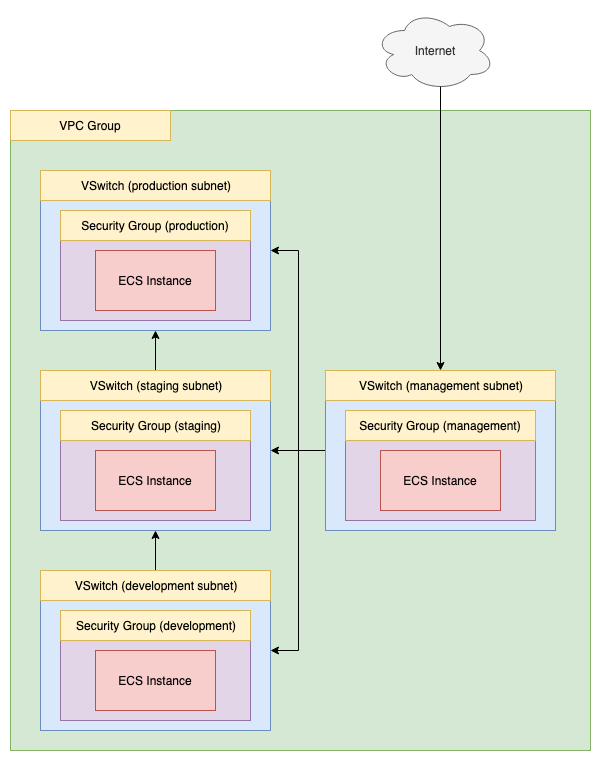

The diagram above was exported from draw.io. Its source (the exported page's mxGraphModel, read from the mxfile embedded in the PNG):
<mxGraphModel dx="918" dy="1597" grid="1" gridSize="10" guides="1" tooltips="1" connect="1" arrows="1" fold="1" page="1" pageScale="1" pageWidth="850" pageHeight="1100" background="#ffffff" math="0" shadow="0">
  <root>
    <mxCell id="0" />
    <mxCell id="1" parent="0" />
    <mxCell id="2" value="" style="rounded=0;whiteSpace=wrap;html=1;fillColor=#d5e8d4;strokeColor=#82b366;" parent="1" vertex="1">
      <mxGeometry x="130" y="40" width="580" height="640" as="geometry" />
    </mxCell>
    <mxCell id="24" value="VPC Group" style="rounded=0;whiteSpace=wrap;html=1;fillColor=#fff2cc;strokeColor=#d6b656;" parent="1" vertex="1">
      <mxGeometry x="130" y="40" width="160" height="30" as="geometry" />
    </mxCell>
    <mxCell id="25" value="Internet" style="ellipse;shape=cloud;whiteSpace=wrap;html=1;fillColor=#f5f5f5;strokeColor=#666666;fontColor=#333333;" parent="1" vertex="1">
      <mxGeometry x="494" y="-60" width="120" height="80" as="geometry" />
    </mxCell>
    <mxCell id="40" value="" style="rounded=0;whiteSpace=wrap;html=1;fillColor=#dae8fc;strokeColor=#6c8ebf;" parent="1" vertex="1">
      <mxGeometry x="160" y="100" width="230" height="160" as="geometry" />
    </mxCell>
    <mxCell id="41" value="" style="rounded=0;whiteSpace=wrap;html=1;fillColor=#e1d5e7;strokeColor=#9673a6;" parent="1" vertex="1">
      <mxGeometry x="180" y="140" width="190" height="110" as="geometry" />
    </mxCell>
    <mxCell id="42" value="VSwitch (production subnet)" style="rounded=0;whiteSpace=wrap;html=1;fillColor=#fff2cc;strokeColor=#d6b656;" parent="1" vertex="1">
      <mxGeometry x="160" y="100" width="230" height="30" as="geometry" />
    </mxCell>
    <mxCell id="43" value="Security Group (production)" style="rounded=0;whiteSpace=wrap;html=1;fillColor=#fff2cc;strokeColor=#d6b656;" parent="1" vertex="1">
      <mxGeometry x="180" y="140" width="190" height="30" as="geometry" />
    </mxCell>
    <mxCell id="44" value="ECS Instance" style="rounded=0;whiteSpace=wrap;html=1;fillColor=#f8cecc;strokeColor=#b85450;" parent="1" vertex="1">
      <mxGeometry x="215" y="180" width="120" height="60" as="geometry" />
    </mxCell>
    <mxCell id="45" value="" style="rounded=0;whiteSpace=wrap;html=1;fillColor=#dae8fc;strokeColor=#6c8ebf;" parent="1" vertex="1">
      <mxGeometry x="160" y="300" width="230" height="160" as="geometry" />
    </mxCell>
    <mxCell id="46" value="" style="rounded=0;whiteSpace=wrap;html=1;fillColor=#e1d5e7;strokeColor=#9673a6;" parent="1" vertex="1">
      <mxGeometry x="180" y="340" width="190" height="110" as="geometry" />
    </mxCell>
    <mxCell id="65" style="edgeStyle=orthogonalEdgeStyle;rounded=0;html=1;exitX=0.5;exitY=0;entryX=0.5;entryY=1;jettySize=auto;orthogonalLoop=1;" parent="1" source="47" target="40" edge="1">
      <mxGeometry relative="1" as="geometry" />
    </mxCell>
    <mxCell id="47" value="VSwitch (staging subnet)" style="rounded=0;whiteSpace=wrap;html=1;fillColor=#fff2cc;strokeColor=#d6b656;" parent="1" vertex="1">
      <mxGeometry x="160" y="300" width="230" height="30" as="geometry" />
    </mxCell>
    <mxCell id="48" value="Security Group (staging)" style="rounded=0;whiteSpace=wrap;html=1;fillColor=#fff2cc;strokeColor=#d6b656;" parent="1" vertex="1">
      <mxGeometry x="180" y="340" width="190" height="30" as="geometry" />
    </mxCell>
    <mxCell id="49" value="ECS Instance" style="rounded=0;whiteSpace=wrap;html=1;fillColor=#f8cecc;strokeColor=#b85450;" parent="1" vertex="1">
      <mxGeometry x="215" y="380" width="120" height="60" as="geometry" />
    </mxCell>
    <mxCell id="50" value="" style="rounded=0;whiteSpace=wrap;html=1;fillColor=#dae8fc;strokeColor=#6c8ebf;" parent="1" vertex="1">
      <mxGeometry x="160" y="500" width="230" height="160" as="geometry" />
    </mxCell>
    <mxCell id="51" value="" style="rounded=0;whiteSpace=wrap;html=1;fillColor=#e1d5e7;strokeColor=#9673a6;" parent="1" vertex="1">
      <mxGeometry x="180" y="540" width="190" height="110" as="geometry" />
    </mxCell>
    <mxCell id="64" style="edgeStyle=orthogonalEdgeStyle;rounded=0;html=1;exitX=0.5;exitY=0;entryX=0.5;entryY=1;jettySize=auto;orthogonalLoop=1;" parent="1" source="52" target="45" edge="1">
      <mxGeometry relative="1" as="geometry" />
    </mxCell>
    <mxCell id="52" value="VSwitch (development subnet)" style="rounded=0;whiteSpace=wrap;html=1;fillColor=#fff2cc;strokeColor=#d6b656;" parent="1" vertex="1">
      <mxGeometry x="160" y="500" width="230" height="30" as="geometry" />
    </mxCell>
    <mxCell id="53" value="Security Group (development)" style="rounded=0;whiteSpace=wrap;html=1;fillColor=#fff2cc;strokeColor=#d6b656;" parent="1" vertex="1">
      <mxGeometry x="180" y="540" width="190" height="30" as="geometry" />
    </mxCell>
    <mxCell id="54" value="ECS Instance" style="rounded=0;whiteSpace=wrap;html=1;fillColor=#f8cecc;strokeColor=#b85450;" parent="1" vertex="1">
      <mxGeometry x="215" y="580" width="120" height="60" as="geometry" />
    </mxCell>
    <mxCell id="60" style="edgeStyle=orthogonalEdgeStyle;rounded=0;html=1;exitX=0;exitY=0.5;entryX=1;entryY=0.5;jettySize=auto;orthogonalLoop=1;" parent="1" source="55" target="45" edge="1">
      <mxGeometry relative="1" as="geometry" />
    </mxCell>
    <mxCell id="61" style="edgeStyle=orthogonalEdgeStyle;rounded=0;html=1;exitX=0;exitY=0.5;entryX=1;entryY=0.5;jettySize=auto;orthogonalLoop=1;" parent="1" source="55" target="40" edge="1">
      <mxGeometry relative="1" as="geometry" />
    </mxCell>
    <mxCell id="63" style="edgeStyle=orthogonalEdgeStyle;rounded=0;html=1;exitX=0;exitY=0.5;entryX=1;entryY=0.5;jettySize=auto;orthogonalLoop=1;" parent="1" source="55" target="50" edge="1">
      <mxGeometry relative="1" as="geometry" />
    </mxCell>
    <mxCell id="55" value="" style="rounded=0;whiteSpace=wrap;html=1;fillColor=#dae8fc;strokeColor=#6c8ebf;" parent="1" vertex="1">
      <mxGeometry x="445" y="300" width="230" height="160" as="geometry" />
    </mxCell>
    <mxCell id="56" value="" style="rounded=0;whiteSpace=wrap;html=1;fillColor=#e1d5e7;strokeColor=#9673a6;" parent="1" vertex="1">
      <mxGeometry x="465" y="340" width="190" height="110" as="geometry" />
    </mxCell>
    <mxCell id="62" style="edgeStyle=orthogonalEdgeStyle;rounded=0;html=1;exitX=0.5;exitY=0;entryX=0.55;entryY=0.95;entryPerimeter=0;jettySize=auto;orthogonalLoop=1;endArrow=none;endFill=0;startArrow=classic;startFill=1;" parent="1" source="57" target="25" edge="1">
      <mxGeometry relative="1" as="geometry" />
    </mxCell>
    <mxCell id="57" value="VSwitch (management subnet)" style="rounded=0;whiteSpace=wrap;html=1;fillColor=#fff2cc;strokeColor=#d6b656;" parent="1" vertex="1">
      <mxGeometry x="445" y="300" width="230" height="30" as="geometry" />
    </mxCell>
    <mxCell id="58" value="Security Group (management)" style="rounded=0;whiteSpace=wrap;html=1;fillColor=#fff2cc;strokeColor=#d6b656;" parent="1" vertex="1">
      <mxGeometry x="465" y="340" width="190" height="30" as="geometry" />
    </mxCell>
    <mxCell id="59" value="ECS Instance" style="rounded=0;whiteSpace=wrap;html=1;fillColor=#f8cecc;strokeColor=#b85450;" parent="1" vertex="1">
      <mxGeometry x="500" y="380" width="120" height="60" as="geometry" />
    </mxCell>
  </root>
</mxGraphModel>